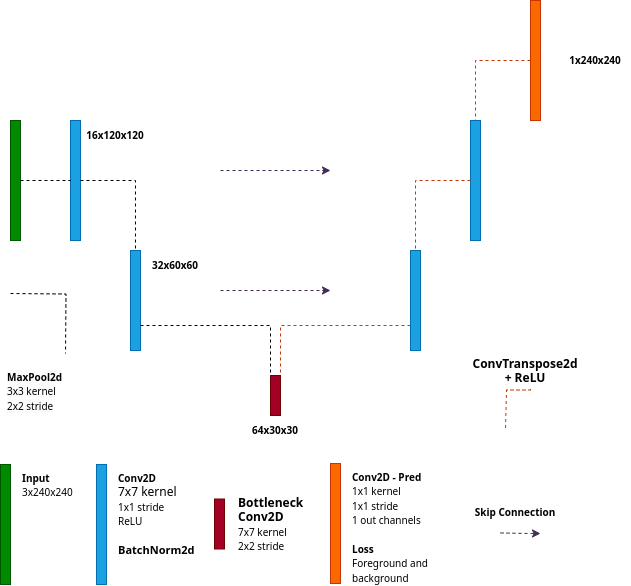

The diagram above was exported from draw.io. Its source (the exported page's mxGraphModel, read from the mxfile embedded in the PNG):
<mxGraphModel dx="1399" dy="785" grid="1" gridSize="10" guides="1" tooltips="1" connect="1" arrows="1" fold="1" page="1" pageScale="1" pageWidth="850" pageHeight="1100" math="0" shadow="0">
  <root>
    <mxCell id="F_j6CTBOfeyGd8LZoo3o-0" />
    <mxCell id="F_j6CTBOfeyGd8LZoo3o-1" parent="F_j6CTBOfeyGd8LZoo3o-0" />
    <mxCell id="F_j6CTBOfeyGd8LZoo3o-3" value="" style="whiteSpace=wrap;html=1;fillColor=#008a00;strokeColor=#005700;fontColor=#ffffff;" parent="F_j6CTBOfeyGd8LZoo3o-1" vertex="1">
      <mxGeometry x="110" y="187" width="10" height="120" as="geometry" />
    </mxCell>
    <mxCell id="F_j6CTBOfeyGd8LZoo3o-5" value="" style="whiteSpace=wrap;html=1;fillColor=#1ba1e2;strokeColor=#006EAF;fontColor=#ffffff;" parent="F_j6CTBOfeyGd8LZoo3o-1" vertex="1">
      <mxGeometry x="170" y="187" width="10" height="120" as="geometry" />
    </mxCell>
    <mxCell id="F_j6CTBOfeyGd8LZoo3o-7" value="" style="whiteSpace=wrap;html=1;fillColor=#1ba1e2;strokeColor=#006EAF;fontColor=#ffffff;" parent="F_j6CTBOfeyGd8LZoo3o-1" vertex="1">
      <mxGeometry x="230" y="317" width="10" height="100" as="geometry" />
    </mxCell>
    <mxCell id="F_j6CTBOfeyGd8LZoo3o-15" value="" style="whiteSpace=wrap;html=1;fillColor=#a20025;strokeColor=#6F0000;fontColor=#ffffff;" parent="F_j6CTBOfeyGd8LZoo3o-1" vertex="1">
      <mxGeometry x="370" y="442" width="10" height="40" as="geometry" />
    </mxCell>
    <mxCell id="F_j6CTBOfeyGd8LZoo3o-18" style="edgeStyle=orthogonalEdgeStyle;rounded=0;orthogonalLoop=1;jettySize=auto;html=1;exitX=1;exitY=0.5;exitDx=0;exitDy=0;entryX=0.5;entryY=0;entryDx=0;entryDy=0;dashed=1;endArrow=none;endFill=0;" parent="F_j6CTBOfeyGd8LZoo3o-1" source="F_j6CTBOfeyGd8LZoo3o-5" target="F_j6CTBOfeyGd8LZoo3o-7" edge="1">
      <mxGeometry relative="1" as="geometry">
        <mxPoint x="130" y="257" as="sourcePoint" />
        <mxPoint x="150" y="257" as="targetPoint" />
      </mxGeometry>
    </mxCell>
    <mxCell id="F_j6CTBOfeyGd8LZoo3o-27" value="&lt;b&gt;&lt;font style=&quot;font-size: 10px;&quot;&gt;16x120x120&lt;/font&gt;&lt;/b&gt;" style="text;html=1;strokeColor=none;fillColor=none;align=center;verticalAlign=middle;whiteSpace=wrap;rounded=0;" parent="F_j6CTBOfeyGd8LZoo3o-1" vertex="1">
      <mxGeometry x="180" y="187" width="70" height="30" as="geometry" />
    </mxCell>
    <mxCell id="F_j6CTBOfeyGd8LZoo3o-28" value="&lt;b&gt;&lt;font style=&quot;font-size: 10px;&quot;&gt;32x60x60&lt;/font&gt;&lt;/b&gt;" style="text;html=1;strokeColor=none;fillColor=none;align=center;verticalAlign=middle;whiteSpace=wrap;rounded=0;" parent="F_j6CTBOfeyGd8LZoo3o-1" vertex="1">
      <mxGeometry x="240" y="317" width="70" height="30" as="geometry" />
    </mxCell>
    <mxCell id="F_j6CTBOfeyGd8LZoo3o-46" style="edgeStyle=orthogonalEdgeStyle;rounded=0;orthogonalLoop=1;jettySize=auto;html=1;exitX=0;exitY=0.75;exitDx=0;exitDy=0;entryX=1;entryY=0;entryDx=0;entryDy=0;dashed=1;endArrow=none;endFill=0;fillColor=#fa6800;strokeColor=#C73500;" parent="F_j6CTBOfeyGd8LZoo3o-1" source="HHD9JLC7e_8W5cnWX48U-17" target="F_j6CTBOfeyGd8LZoo3o-15" edge="1">
      <mxGeometry relative="1" as="geometry">
        <mxPoint x="450" y="392" as="sourcePoint" />
        <mxPoint x="395" y="442" as="targetPoint" />
      </mxGeometry>
    </mxCell>
    <mxCell id="F_j6CTBOfeyGd8LZoo3o-64" value="" style="whiteSpace=wrap;html=1;fillColor=#008a00;strokeColor=#005700;fontColor=#ffffff;" parent="F_j6CTBOfeyGd8LZoo3o-1" vertex="1">
      <mxGeometry x="100" y="531" width="10" height="120" as="geometry" />
    </mxCell>
    <mxCell id="F_j6CTBOfeyGd8LZoo3o-65" value="&lt;font style=&quot;font-size: 10px;&quot;&gt;&lt;b&gt;Input&lt;/b&gt;&lt;br&gt;3x240x240&lt;br&gt;&lt;/font&gt;" style="text;html=1;strokeColor=none;fillColor=none;align=left;verticalAlign=top;whiteSpace=wrap;rounded=0;" parent="F_j6CTBOfeyGd8LZoo3o-1" vertex="1">
      <mxGeometry x="120" y="531" width="70" height="30" as="geometry" />
    </mxCell>
    <mxCell id="F_j6CTBOfeyGd8LZoo3o-66" value="" style="whiteSpace=wrap;html=1;fillColor=#1ba1e2;strokeColor=#006EAF;fontColor=#ffffff;" parent="F_j6CTBOfeyGd8LZoo3o-1" vertex="1">
      <mxGeometry x="196" y="531" width="10" height="120" as="geometry" />
    </mxCell>
    <mxCell id="F_j6CTBOfeyGd8LZoo3o-67" value="&lt;font style=&quot;&quot;&gt;&lt;b style=&quot;font-size: 10px;&quot;&gt;Conv2D&lt;/b&gt;&lt;br&gt;7x7 kernel&lt;br&gt;&lt;span style=&quot;font-size: 10px;&quot;&gt;1x1 stride&lt;/span&gt;&lt;br&gt;&lt;span style=&quot;font-size: 10px;&quot;&gt;ReLU&lt;br&gt;&lt;/span&gt;&lt;br&gt;&lt;b&gt;&lt;font style=&quot;font-size: 11px;&quot;&gt;BatchNorm2d&lt;/font&gt;&lt;/b&gt;&lt;br&gt;&lt;/font&gt;" style="text;html=1;strokeColor=none;fillColor=none;align=left;verticalAlign=top;whiteSpace=wrap;rounded=0;" parent="F_j6CTBOfeyGd8LZoo3o-1" vertex="1">
      <mxGeometry x="216" y="531" width="98" height="119" as="geometry" />
    </mxCell>
    <mxCell id="F_j6CTBOfeyGd8LZoo3o-70" value="" style="whiteSpace=wrap;html=1;fillColor=#fa6800;strokeColor=#C73500;fontColor=#000000;" parent="F_j6CTBOfeyGd8LZoo3o-1" vertex="1">
      <mxGeometry x="430" y="530" width="10" height="120" as="geometry" />
    </mxCell>
    <mxCell id="F_j6CTBOfeyGd8LZoo3o-71" value="&lt;font style=&quot;font-size: 10px;&quot;&gt;&lt;b&gt;Conv2D - Pred&lt;/b&gt;&lt;br&gt;1x1 kernel&lt;br&gt;1x1 stride&lt;br&gt;1 out channels&lt;br&gt;&lt;br&gt;&lt;b&gt;Loss&lt;br&gt;&lt;/b&gt;Foreground and background&lt;br&gt;&lt;/font&gt;" style="text;html=1;strokeColor=none;fillColor=none;align=left;verticalAlign=top;whiteSpace=wrap;rounded=0;" parent="F_j6CTBOfeyGd8LZoo3o-1" vertex="1">
      <mxGeometry x="450" y="530" width="90" height="120" as="geometry" />
    </mxCell>
    <mxCell id="F_j6CTBOfeyGd8LZoo3o-72" style="edgeStyle=orthogonalEdgeStyle;rounded=0;orthogonalLoop=1;jettySize=auto;html=1;exitX=0;exitY=0.5;exitDx=0;exitDy=0;entryX=0.5;entryY=0;entryDx=0;entryDy=0;dashed=1;endArrow=none;endFill=0;fillColor=#fa6800;strokeColor=#C73500;" parent="F_j6CTBOfeyGd8LZoo3o-1" edge="1">
      <mxGeometry relative="1" as="geometry">
        <mxPoint x="630" y="455.5" as="sourcePoint" />
        <mxPoint x="605" y="495.5" as="targetPoint" />
        <Array as="points">
          <mxPoint x="630" y="456.5" />
          <mxPoint x="606" y="456.5" />
        </Array>
      </mxGeometry>
    </mxCell>
    <mxCell id="F_j6CTBOfeyGd8LZoo3o-73" value="&lt;font style=&quot;&quot;&gt;&lt;b&gt;ConvTranspose2d + ReLU&lt;/b&gt;&lt;br&gt;&lt;/font&gt;" style="text;html=1;strokeColor=none;fillColor=none;align=center;verticalAlign=top;whiteSpace=wrap;rounded=0;" parent="F_j6CTBOfeyGd8LZoo3o-1" vertex="1">
      <mxGeometry x="580" y="417" width="90" height="50" as="geometry" />
    </mxCell>
    <mxCell id="F_j6CTBOfeyGd8LZoo3o-74" style="edgeStyle=orthogonalEdgeStyle;rounded=0;orthogonalLoop=1;jettySize=auto;html=1;fillColor=#76608a;strokeColor=#432D57;dashed=1;" parent="F_j6CTBOfeyGd8LZoo3o-1" edge="1">
      <mxGeometry relative="1" as="geometry">
        <mxPoint x="600" y="599.4300000000001" as="sourcePoint" />
        <mxPoint x="640" y="600" as="targetPoint" />
      </mxGeometry>
    </mxCell>
    <mxCell id="F_j6CTBOfeyGd8LZoo3o-75" value="&lt;font style=&quot;font-size: 10px;&quot;&gt;&lt;b&gt;Skip Connection&lt;/b&gt;&lt;br&gt;&lt;/font&gt;" style="text;html=1;strokeColor=none;fillColor=none;align=center;verticalAlign=top;whiteSpace=wrap;rounded=0;" parent="F_j6CTBOfeyGd8LZoo3o-1" vertex="1">
      <mxGeometry x="570" y="565" width="90" height="50" as="geometry" />
    </mxCell>
    <mxCell id="HHD9JLC7e_8W5cnWX48U-2" style="edgeStyle=orthogonalEdgeStyle;rounded=0;orthogonalLoop=1;jettySize=auto;html=1;exitX=1;exitY=0.5;exitDx=0;exitDy=0;entryX=0;entryY=0.5;entryDx=0;entryDy=0;dashed=1;endArrow=none;endFill=0;" parent="F_j6CTBOfeyGd8LZoo3o-1" source="F_j6CTBOfeyGd8LZoo3o-3" target="F_j6CTBOfeyGd8LZoo3o-5" edge="1">
      <mxGeometry relative="1" as="geometry">
        <mxPoint x="250" y="477" as="sourcePoint" />
        <mxPoint x="270" y="477" as="targetPoint" />
      </mxGeometry>
    </mxCell>
    <mxCell id="HHD9JLC7e_8W5cnWX48U-5" value="&lt;font style=&quot;font-size: 10px;&quot;&gt;&lt;b style=&quot;&quot;&gt;&lt;font style=&quot;font-size: 10px;&quot;&gt;64x30x30&lt;/font&gt;&lt;/b&gt;&lt;/font&gt;" style="text;html=1;strokeColor=none;fillColor=none;align=center;verticalAlign=middle;whiteSpace=wrap;rounded=0;" parent="F_j6CTBOfeyGd8LZoo3o-1" vertex="1">
      <mxGeometry x="340" y="482" width="70" height="30" as="geometry" />
    </mxCell>
    <mxCell id="HHD9JLC7e_8W5cnWX48U-17" value="" style="whiteSpace=wrap;html=1;fillColor=#1ba1e2;strokeColor=#006EAF;fontColor=#ffffff;" parent="F_j6CTBOfeyGd8LZoo3o-1" vertex="1">
      <mxGeometry x="510" y="317" width="10" height="100" as="geometry" />
    </mxCell>
    <mxCell id="HHD9JLC7e_8W5cnWX48U-20" value="" style="whiteSpace=wrap;html=1;fillColor=#1ba1e2;strokeColor=#006EAF;fontColor=#ffffff;" parent="F_j6CTBOfeyGd8LZoo3o-1" vertex="1">
      <mxGeometry x="570" y="187" width="10" height="120" as="geometry" />
    </mxCell>
    <mxCell id="HHD9JLC7e_8W5cnWX48U-21" style="edgeStyle=orthogonalEdgeStyle;rounded=0;orthogonalLoop=1;jettySize=auto;html=1;exitX=0;exitY=0.5;exitDx=0;exitDy=0;entryX=0.5;entryY=0;entryDx=0;entryDy=0;dashed=1;endArrow=none;endFill=0;fillColor=#fa6800;strokeColor=#C73500;" parent="F_j6CTBOfeyGd8LZoo3o-1" source="HHD9JLC7e_8W5cnWX48U-20" target="HHD9JLC7e_8W5cnWX48U-17" edge="1">
      <mxGeometry relative="1" as="geometry">
        <mxPoint x="520" y="387" as="sourcePoint" />
        <mxPoint x="465" y="437" as="targetPoint" />
      </mxGeometry>
    </mxCell>
    <mxCell id="HHD9JLC7e_8W5cnWX48U-22" style="edgeStyle=orthogonalEdgeStyle;rounded=0;orthogonalLoop=1;jettySize=auto;html=1;dashed=1;endArrow=classic;endFill=1;strokeColor=#432D57;exitX=1;exitY=0.5;exitDx=0;exitDy=0;" parent="F_j6CTBOfeyGd8LZoo3o-1" edge="1">
      <mxGeometry relative="1" as="geometry">
        <mxPoint x="320" y="357" as="sourcePoint" />
        <mxPoint x="430" y="357" as="targetPoint" />
      </mxGeometry>
    </mxCell>
    <mxCell id="HHD9JLC7e_8W5cnWX48U-23" style="edgeStyle=orthogonalEdgeStyle;rounded=0;orthogonalLoop=1;jettySize=auto;html=1;dashed=1;endArrow=classic;endFill=1;strokeColor=#432D57;exitX=1;exitY=0.5;exitDx=0;exitDy=0;" parent="F_j6CTBOfeyGd8LZoo3o-1" edge="1">
      <mxGeometry relative="1" as="geometry">
        <mxPoint x="320" y="237" as="sourcePoint" />
        <mxPoint x="430" y="237" as="targetPoint" />
      </mxGeometry>
    </mxCell>
    <mxCell id="HHD9JLC7e_8W5cnWX48U-24" value="" style="whiteSpace=wrap;html=1;fillColor=#fa6800;strokeColor=#C73500;fontColor=#000000;" parent="F_j6CTBOfeyGd8LZoo3o-1" vertex="1">
      <mxGeometry x="630" y="67" width="10" height="120" as="geometry" />
    </mxCell>
    <mxCell id="qLQuQ7eqFuMM7EXshWUV-1" style="edgeStyle=orthogonalEdgeStyle;rounded=0;orthogonalLoop=1;jettySize=auto;html=1;exitX=1;exitY=0.75;exitDx=0;exitDy=0;entryX=0;entryY=0;entryDx=0;entryDy=0;dashed=1;endArrow=none;endFill=0;" parent="F_j6CTBOfeyGd8LZoo3o-1" source="F_j6CTBOfeyGd8LZoo3o-7" target="F_j6CTBOfeyGd8LZoo3o-15" edge="1">
      <mxGeometry relative="1" as="geometry">
        <mxPoint x="300" y="392" as="sourcePoint" />
        <mxPoint x="575" y="512" as="targetPoint" />
      </mxGeometry>
    </mxCell>
    <mxCell id="qLQuQ7eqFuMM7EXshWUV-5" value="" style="whiteSpace=wrap;html=1;fillColor=#a20025;strokeColor=#6F0000;fontColor=#ffffff;" parent="F_j6CTBOfeyGd8LZoo3o-1" vertex="1">
      <mxGeometry x="314" y="565.5" width="10" height="50" as="geometry" />
    </mxCell>
    <mxCell id="qLQuQ7eqFuMM7EXshWUV-6" value="&lt;font style=&quot;&quot;&gt;&lt;b&gt;Bottleneck&lt;br&gt;Conv2D&lt;/b&gt;&lt;br&gt;&lt;span style=&quot;font-size: 10px;&quot;&gt;7x7 kernel&lt;/span&gt;&lt;br&gt;&lt;span style=&quot;font-size: 10px;&quot;&gt;2x2 stride&lt;/span&gt;&lt;br&gt;&lt;br&gt;&lt;/font&gt;" style="text;html=1;strokeColor=none;fillColor=none;align=left;verticalAlign=top;whiteSpace=wrap;rounded=0;" parent="F_j6CTBOfeyGd8LZoo3o-1" vertex="1">
      <mxGeometry x="336" y="555.5" width="98" height="70" as="geometry" />
    </mxCell>
    <mxCell id="qLQuQ7eqFuMM7EXshWUV-7" style="edgeStyle=orthogonalEdgeStyle;rounded=0;orthogonalLoop=1;jettySize=auto;html=1;exitX=0;exitY=0.5;exitDx=0;exitDy=0;entryX=0.5;entryY=0;entryDx=0;entryDy=0;dashed=1;endArrow=none;endFill=0;fillColor=#fa6800;strokeColor=#C73500;" parent="F_j6CTBOfeyGd8LZoo3o-1" source="HHD9JLC7e_8W5cnWX48U-24" target="HHD9JLC7e_8W5cnWX48U-20" edge="1">
      <mxGeometry relative="1" as="geometry">
        <mxPoint x="580" y="257" as="sourcePoint" />
        <mxPoint x="525" y="337" as="targetPoint" />
      </mxGeometry>
    </mxCell>
    <mxCell id="qLQuQ7eqFuMM7EXshWUV-8" value="&lt;b&gt;&lt;font style=&quot;font-size: 10px;&quot;&gt;1x240x240&lt;/font&gt;&lt;/b&gt;" style="text;html=1;strokeColor=none;fillColor=none;align=center;verticalAlign=middle;whiteSpace=wrap;rounded=0;" parent="F_j6CTBOfeyGd8LZoo3o-1" vertex="1">
      <mxGeometry x="660" y="112" width="70" height="30" as="geometry" />
    </mxCell>
    <mxCell id="99HjPuEb8Qv_zvpUHaGb-0" value="&lt;span style=&quot;border-color: var(--border-color); color: rgb(0, 0, 0); font-family: Helvetica; font-style: normal; font-variant-ligatures: normal; font-variant-caps: normal; font-weight: 400; letter-spacing: normal; orphans: 2; text-align: left; text-indent: 0px; text-transform: none; widows: 2; word-spacing: 0px; -webkit-text-stroke-width: 0px; background-color: rgb(251, 251, 251); text-decoration-thickness: initial; text-decoration-style: initial; text-decoration-color: initial; font-size: 10px;&quot;&gt;&lt;b style=&quot;border-color: var(--border-color);&quot;&gt;MaxPool2d&lt;/b&gt;&lt;/span&gt;&lt;br style=&quot;border-color: var(--border-color); color: rgb(0, 0, 0); font-family: Helvetica; font-size: 12px; font-style: normal; font-variant-ligatures: normal; font-variant-caps: normal; font-weight: 400; letter-spacing: normal; orphans: 2; text-align: left; text-indent: 0px; text-transform: none; widows: 2; word-spacing: 0px; -webkit-text-stroke-width: 0px; background-color: rgb(251, 251, 251); text-decoration-thickness: initial; text-decoration-style: initial; text-decoration-color: initial;&quot;&gt;&lt;span style=&quot;border-color: var(--border-color); color: rgb(0, 0, 0); font-family: Helvetica; font-style: normal; font-variant-ligatures: normal; font-variant-caps: normal; font-weight: 400; letter-spacing: normal; orphans: 2; text-align: left; text-indent: 0px; text-transform: none; widows: 2; word-spacing: 0px; -webkit-text-stroke-width: 0px; background-color: rgb(251, 251, 251); text-decoration-thickness: initial; text-decoration-style: initial; text-decoration-color: initial; font-size: 10px;&quot;&gt;3x3 kernel&lt;/span&gt;&lt;br style=&quot;border-color: var(--border-color); color: rgb(0, 0, 0); font-family: Helvetica; font-size: 12px; font-style: normal; font-variant-ligatures: normal; font-variant-caps: normal; font-weight: 400; letter-spacing: normal; orphans: 2; text-align: left; text-indent: 0px; text-transform: none; widows: 2; word-spacing: 0px; -webkit-text-stroke-width: 0px; background-color: rgb(251, 251, 251); text-decoration-thickness: initial; text-decoration-style: initial; text-decoration-color: initial;&quot;&gt;&lt;span style=&quot;border-color: var(--border-color); color: rgb(0, 0, 0); font-family: Helvetica; font-style: normal; font-variant-ligatures: normal; font-variant-caps: normal; font-weight: 400; letter-spacing: normal; orphans: 2; text-align: left; text-indent: 0px; text-transform: none; widows: 2; word-spacing: 0px; -webkit-text-stroke-width: 0px; background-color: rgb(251, 251, 251); text-decoration-thickness: initial; text-decoration-style: initial; text-decoration-color: initial; font-size: 10px;&quot;&gt;2x2 stride&lt;/span&gt;" style="text;whiteSpace=wrap;html=1;" parent="F_j6CTBOfeyGd8LZoo3o-1" vertex="1">
      <mxGeometry x="105" y="430" width="100" height="70" as="geometry" />
    </mxCell>
    <mxCell id="99HjPuEb8Qv_zvpUHaGb-2" style="edgeStyle=orthogonalEdgeStyle;rounded=0;orthogonalLoop=1;jettySize=auto;html=1;exitX=1;exitY=0.5;exitDx=0;exitDy=0;entryX=0.5;entryY=0;entryDx=0;entryDy=0;dashed=1;endArrow=none;endFill=0;" parent="F_j6CTBOfeyGd8LZoo3o-1" edge="1">
      <mxGeometry relative="1" as="geometry">
        <mxPoint x="110" y="360" as="sourcePoint" />
        <mxPoint x="165" y="420" as="targetPoint" />
      </mxGeometry>
    </mxCell>
  </root>
</mxGraphModel>